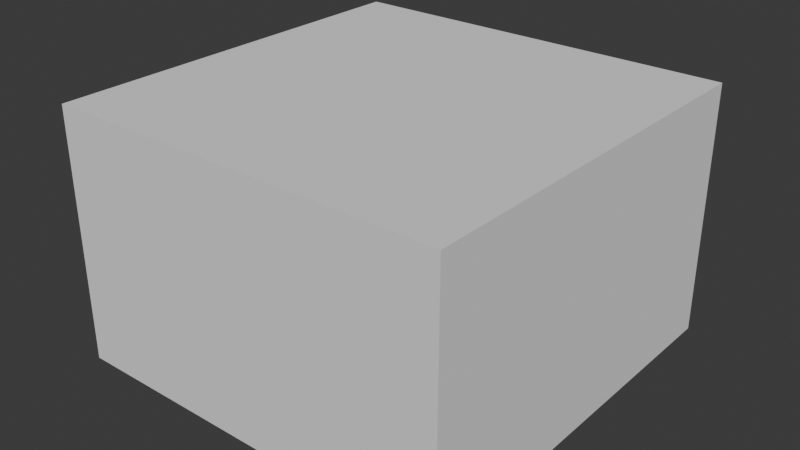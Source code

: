 # Source: ufficio.blend  (saved by Blender 4.0.36; exported with 4.5.12 LTS)
import bpy
from mathutils import Matrix  # noqa: F401  (used for matrix-valued properties, if any)

bpy.ops.wm.read_factory_settings(use_empty=True)
scene = bpy.context.scene
scene.name = 'Scene'

# ---- collections
col_collection = bpy.data.collections.new('Collection'); scene.collection.children.link(col_collection)

# ---- world
world_world = bpy.data.worlds.new('World'); scene.world = world_world
world_world.use_nodes = True; world_world.node_tree.nodes.clear()
_N = world_world.node_tree.nodes; _L = world_world.node_tree.links
n0 = _N.new('ShaderNodeOutputWorld'); n0.name = 'World Output'; n0.location = (300, 300)
n1 = _N.new('ShaderNodeBackground'); n1.name = 'Background'; n1.location = (10, 300)
n1.inputs[0].default_value = (0.05088, 0.05088, 0.05088, 1.0)
_L.new(n1.outputs[0], n0.inputs[0])
n0.is_active_output = True
world_world.color = (0.05088, 0.05088, 0.05088)
world_world.use_sun_shadow = False
world_world.sun_shadow_jitter_overblur = 0.0

# ---- meshes
me_cube_001 = bpy.data.meshes.new('Cube.001')
me_cube_001.from_pydata([(9.438, 9.438, 12.13), (9.438, 9.438, 0.1919), (9.438, -9.438, 12.13), (9.438, -9.438, 0.1919), (-9.438, 9.438, 12.13), (-9.438, 9.438, 0.1919), (-9.438, -9.438, 12.13), (-9.438, -9.438, 0.1919)], [], [(0, 1, 3, 2), (2, 3, 7, 6), (6, 7, 5, 4), (4, 5, 1, 0), (2, 6, 4, 0), (7, 3, 1, 5)])
_uv = me_cube_001.uv_layers.new(name='UVMap')
_uv.uv.foreach_set('vector', [0.375, 0.0, 0.625, 0.0, 0.625, 0.25, 0.375, 0.25, 0.375, 0.25, 0.625, 0.25, 0.625, 0.5, 0.375, 0.5, 0.375, 0.5, 0.625, 0.5, 0.625, 0.75, 0.375, 0.75, 0.375, 0.75, 0.625, 0.75, 0.625, 1.0, 0.375, 1.0, 0.125, 0.5, 0.375, 0.5, 0.375, 0.75, 0.125, 0.75, 0.625, 0.5, 0.875, 0.5, 0.875, 0.75, 0.625, 0.75])
me_cube_001.update()

# ---- objects
ob_cube = bpy.data.objects.new('Cube', me_cube_001)

# ---- transforms, parenting, visibility, modifiers, constraints
ob_cube.location = (0.0, 0.0, 0.0)

# ---- collection membership
col_collection.objects.link(ob_cube)

# ---- scene / render settings (as saved in the file)
scene.frame_start = 1; scene.frame_end = 250; scene.frame_set(1)
scene.render.engine = 'BLENDER_EEVEE_NEXT'
scene.cycles.sampling_pattern = 'TABULATED_SOBOL'
bpy.context.view_layer.update()

# ---- added for rendering (the .blend has no active camera and no usable light): camera, sun
cam_auto = bpy.data.cameras.new('AutoCamera')
cam_auto.lens = 50.0
cam_auto.sensor_width = 36.0
cam_auto.clip_end = 1000.0
ob_auto_camera = bpy.data.objects.new('AutoCamera', cam_auto)
scene.collection.objects.link(ob_auto_camera)
ob_auto_camera.location = (27.0534, -32.4641, 27.8019)
ob_auto_camera.rotation_euler = (1.09748, -7.21219e-08, 0.694738)
scene.camera = ob_auto_camera
light_auto_sun = bpy.data.lights.new('AutoSun', 'SUN')
light_auto_sun.energy = 3.0
light_auto_sun.angle = 0.0523599
ob_auto_sun = bpy.data.objects.new('AutoSun', light_auto_sun)
scene.collection.objects.link(ob_auto_sun)
ob_auto_sun.rotation_euler = (0.872665, 0.174533, 0.523599)
bpy.context.view_layer.update()
